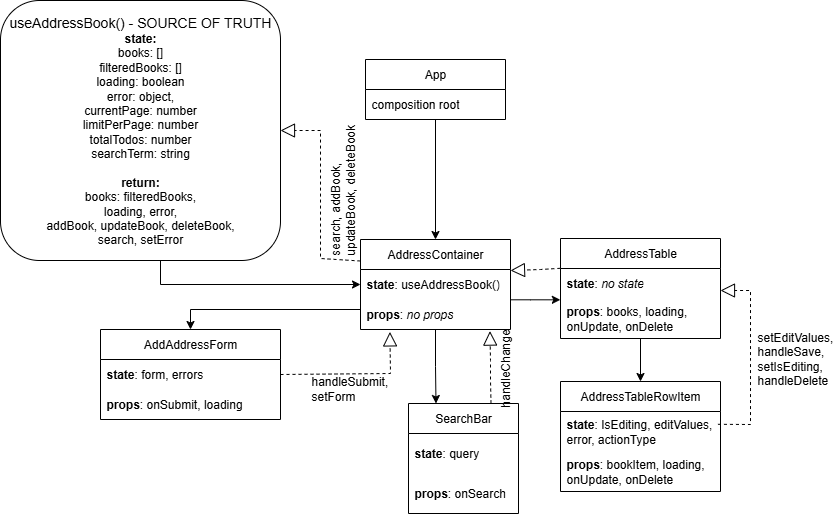

The diagram above was exported from draw.io. Its source (the exported page's mxGraphModel, read from the mxfile embedded in the PNG):
<mxGraphModel dx="1281" dy="562" grid="1" gridSize="10" guides="1" tooltips="1" connect="1" arrows="1" fold="1" page="1" pageScale="1" pageWidth="827" pageHeight="1169" math="0" shadow="0">
  <root>
    <mxCell id="0" />
    <mxCell id="1" parent="0" />
    <mxCell id="C1J4ANmqQKfcRClUxt5P-33" style="edgeStyle=orthogonalEdgeStyle;rounded=0;orthogonalLoop=1;jettySize=auto;html=1;exitX=0.5;exitY=1;exitDx=0;exitDy=0;entryX=0;entryY=0.5;entryDx=0;entryDy=0;" parent="1" target="C1J4ANmqQKfcRClUxt5P-11" edge="1">
      <mxGeometry relative="1" as="geometry">
        <mxPoint x="160" y="359" as="sourcePoint" />
      </mxGeometry>
    </mxCell>
    <mxCell id="C1J4ANmqQKfcRClUxt5P-1" value="&lt;font style=&quot;font-size: 14px;&quot;&gt;useAddressBook() - SOURCE OF TRUTH&lt;/font&gt;&lt;div&gt;&lt;b&gt;state:&lt;/b&gt;&lt;/div&gt;&lt;div&gt;books: []&lt;/div&gt;&lt;div&gt;filteredBooks: []&lt;/div&gt;&lt;div&gt;loading: boolean&lt;/div&gt;&lt;div&gt;error: object,&lt;/div&gt;&lt;div&gt;&lt;div&gt;currentPage: number&lt;/div&gt;&lt;div&gt;limitPerPage: number&lt;/div&gt;&lt;div&gt;totalTodos: number&lt;/div&gt;&lt;div&gt;searchTerm: string&lt;/div&gt;&lt;/div&gt;&lt;div&gt;&lt;br&gt;&lt;/div&gt;&lt;div&gt;&lt;b&gt;return:&lt;/b&gt;&lt;/div&gt;&lt;div&gt;books: filteredBooks,&lt;/div&gt;&lt;div&gt;loading, error,&lt;/div&gt;&lt;div&gt;addBook, updateBook, deleteBook,&lt;/div&gt;&lt;div&gt;search, setError&lt;/div&gt;" style="rounded=1;whiteSpace=wrap;html=1;" parent="1" vertex="1">
      <mxGeometry y="100" width="280" height="260" as="geometry" />
    </mxCell>
    <mxCell id="C1J4ANmqQKfcRClUxt5P-23" value="" style="edgeStyle=orthogonalEdgeStyle;rounded=0;orthogonalLoop=1;jettySize=auto;html=1;entryX=0.5;entryY=0;entryDx=0;entryDy=0;" parent="1" source="C1J4ANmqQKfcRClUxt5P-6" target="C1J4ANmqQKfcRClUxt5P-10" edge="1">
      <mxGeometry relative="1" as="geometry" />
    </mxCell>
    <mxCell id="C1J4ANmqQKfcRClUxt5P-6" value="App" style="swimlane;fontStyle=0;childLayout=stackLayout;horizontal=1;startSize=30;horizontalStack=0;resizeParent=1;resizeParentMax=0;resizeLast=0;collapsible=1;marginBottom=0;whiteSpace=wrap;html=1;" parent="1" vertex="1">
      <mxGeometry x="365" y="159" width="140" height="60" as="geometry" />
    </mxCell>
    <mxCell id="C1J4ANmqQKfcRClUxt5P-7" value="composition root" style="text;strokeColor=none;fillColor=none;align=left;verticalAlign=middle;spacingLeft=4;spacingRight=4;overflow=hidden;points=[[0,0.5],[1,0.5]];portConstraint=eastwest;rotatable=0;whiteSpace=wrap;html=1;" parent="C1J4ANmqQKfcRClUxt5P-6" vertex="1">
      <mxGeometry y="30" width="140" height="30" as="geometry" />
    </mxCell>
    <mxCell id="C1J4ANmqQKfcRClUxt5P-24" value="" style="edgeStyle=orthogonalEdgeStyle;rounded=0;orthogonalLoop=1;jettySize=auto;html=1;entryX=0.5;entryY=0;entryDx=0;entryDy=0;exitX=0;exitY=0.5;exitDx=0;exitDy=0;" parent="1" target="C1J4ANmqQKfcRClUxt5P-14" edge="1">
      <mxGeometry relative="1" as="geometry">
        <mxPoint x="360" y="399" as="sourcePoint" />
        <mxPoint x="100" y="489" as="targetPoint" />
        <Array as="points">
          <mxPoint x="360" y="409" />
          <mxPoint x="190" y="409" />
        </Array>
      </mxGeometry>
    </mxCell>
    <mxCell id="C1J4ANmqQKfcRClUxt5P-25" value="" style="edgeStyle=orthogonalEdgeStyle;rounded=0;orthogonalLoop=1;jettySize=auto;html=1;entryX=-0.001;entryY=0.033;entryDx=0;entryDy=0;entryPerimeter=0;" parent="1" source="C1J4ANmqQKfcRClUxt5P-10" target="C1J4ANmqQKfcRClUxt5P-19" edge="1">
      <mxGeometry relative="1" as="geometry">
        <Array as="points">
          <mxPoint x="530" y="399" />
        </Array>
      </mxGeometry>
    </mxCell>
    <mxCell id="GKPjD_SZ20k7YiUTkEwQ-4" style="edgeStyle=orthogonalEdgeStyle;rounded=0;orthogonalLoop=1;jettySize=auto;html=1;entryX=0.25;entryY=0;entryDx=0;entryDy=0;" edge="1" parent="1" source="C1J4ANmqQKfcRClUxt5P-10" target="GKPjD_SZ20k7YiUTkEwQ-1">
      <mxGeometry relative="1" as="geometry" />
    </mxCell>
    <mxCell id="C1J4ANmqQKfcRClUxt5P-10" value="AddressContainer" style="swimlane;fontStyle=0;childLayout=stackLayout;horizontal=1;startSize=30;horizontalStack=0;resizeParent=1;resizeParentMax=0;resizeLast=0;collapsible=1;marginBottom=0;whiteSpace=wrap;html=1;" parent="1" vertex="1">
      <mxGeometry x="360" y="339" width="150" height="90" as="geometry" />
    </mxCell>
    <mxCell id="C1J4ANmqQKfcRClUxt5P-11" value="&lt;b&gt;state&lt;/b&gt;: useAddressBook()" style="text;strokeColor=none;fillColor=none;align=left;verticalAlign=middle;spacingLeft=4;spacingRight=4;overflow=hidden;points=[[0,0.5],[1,0.5]];portConstraint=eastwest;rotatable=0;whiteSpace=wrap;html=1;" parent="C1J4ANmqQKfcRClUxt5P-10" vertex="1">
      <mxGeometry y="30" width="150" height="30" as="geometry" />
    </mxCell>
    <mxCell id="C1J4ANmqQKfcRClUxt5P-12" value="&lt;b&gt;props&lt;/b&gt;: &lt;i&gt;no props&lt;/i&gt;" style="text;strokeColor=none;fillColor=none;align=left;verticalAlign=middle;spacingLeft=4;spacingRight=4;overflow=hidden;points=[[0,0.5],[1,0.5]];portConstraint=eastwest;rotatable=0;whiteSpace=wrap;html=1;" parent="C1J4ANmqQKfcRClUxt5P-10" vertex="1">
      <mxGeometry y="60" width="150" height="30" as="geometry" />
    </mxCell>
    <mxCell id="C1J4ANmqQKfcRClUxt5P-14" value="AddAddressForm" style="swimlane;fontStyle=0;childLayout=stackLayout;horizontal=1;startSize=30;horizontalStack=0;resizeParent=1;resizeParentMax=0;resizeLast=0;collapsible=1;marginBottom=0;whiteSpace=wrap;html=1;" parent="1" vertex="1">
      <mxGeometry x="100" y="429" width="180" height="90" as="geometry" />
    </mxCell>
    <mxCell id="C1J4ANmqQKfcRClUxt5P-15" value="&lt;b&gt;state&lt;/b&gt;: form, errors" style="text;strokeColor=none;fillColor=none;align=left;verticalAlign=middle;spacingLeft=4;spacingRight=4;overflow=hidden;points=[[0,0.5],[1,0.5]];portConstraint=eastwest;rotatable=0;whiteSpace=wrap;html=1;" parent="C1J4ANmqQKfcRClUxt5P-14" vertex="1">
      <mxGeometry y="30" width="180" height="30" as="geometry" />
    </mxCell>
    <mxCell id="C1J4ANmqQKfcRClUxt5P-16" value="&lt;b&gt;props&lt;/b&gt;: onSubmit, loading" style="text;strokeColor=none;fillColor=none;align=left;verticalAlign=middle;spacingLeft=4;spacingRight=4;overflow=hidden;points=[[0,0.5],[1,0.5]];portConstraint=eastwest;rotatable=0;whiteSpace=wrap;html=1;" parent="C1J4ANmqQKfcRClUxt5P-14" vertex="1">
      <mxGeometry y="60" width="180" height="30" as="geometry" />
    </mxCell>
    <mxCell id="C1J4ANmqQKfcRClUxt5P-30" style="edgeStyle=orthogonalEdgeStyle;rounded=0;orthogonalLoop=1;jettySize=auto;html=1;entryX=0.5;entryY=0;entryDx=0;entryDy=0;" parent="1" source="C1J4ANmqQKfcRClUxt5P-17" target="C1J4ANmqQKfcRClUxt5P-20" edge="1">
      <mxGeometry relative="1" as="geometry" />
    </mxCell>
    <mxCell id="C1J4ANmqQKfcRClUxt5P-17" value="AddressTable" style="swimlane;fontStyle=0;childLayout=stackLayout;horizontal=1;startSize=30;horizontalStack=0;resizeParent=1;resizeParentMax=0;resizeLast=0;collapsible=1;marginBottom=0;whiteSpace=wrap;html=1;" parent="1" vertex="1">
      <mxGeometry x="560" y="338" width="160" height="100" as="geometry" />
    </mxCell>
    <mxCell id="C1J4ANmqQKfcRClUxt5P-18" value="&lt;b&gt;state&lt;/b&gt;:&amp;nbsp;&lt;i&gt;no state&lt;/i&gt;" style="text;strokeColor=none;fillColor=none;align=left;verticalAlign=middle;spacingLeft=4;spacingRight=4;overflow=hidden;points=[[0,0.5],[1,0.5]];portConstraint=eastwest;rotatable=0;whiteSpace=wrap;html=1;" parent="C1J4ANmqQKfcRClUxt5P-17" vertex="1">
      <mxGeometry y="30" width="160" height="30" as="geometry" />
    </mxCell>
    <mxCell id="C1J4ANmqQKfcRClUxt5P-19" value="&lt;b&gt;props&lt;/b&gt;: books, loading, onUpdate, onDelete" style="text;strokeColor=none;fillColor=none;align=left;verticalAlign=middle;spacingLeft=4;spacingRight=4;overflow=hidden;points=[[0,0.5],[1,0.5]];portConstraint=eastwest;rotatable=0;whiteSpace=wrap;html=1;" parent="C1J4ANmqQKfcRClUxt5P-17" vertex="1">
      <mxGeometry y="60" width="160" height="40" as="geometry" />
    </mxCell>
    <mxCell id="C1J4ANmqQKfcRClUxt5P-20" value="AddressTableRowItem" style="swimlane;fontStyle=0;childLayout=stackLayout;horizontal=1;startSize=30;horizontalStack=0;resizeParent=1;resizeParentMax=0;resizeLast=0;collapsible=1;marginBottom=0;whiteSpace=wrap;html=1;" parent="1" vertex="1">
      <mxGeometry x="560" y="481" width="160" height="110" as="geometry" />
    </mxCell>
    <mxCell id="C1J4ANmqQKfcRClUxt5P-21" value="&lt;b&gt;state&lt;/b&gt;: IsEditing, editValues, error, actionType" style="text;strokeColor=none;fillColor=none;align=left;verticalAlign=middle;spacingLeft=4;spacingRight=4;overflow=hidden;points=[[0,0.5],[1,0.5]];portConstraint=eastwest;rotatable=0;whiteSpace=wrap;html=1;" parent="C1J4ANmqQKfcRClUxt5P-20" vertex="1">
      <mxGeometry y="30" width="160" height="40" as="geometry" />
    </mxCell>
    <mxCell id="C1J4ANmqQKfcRClUxt5P-22" value="&lt;b&gt;props&lt;/b&gt;: bookItem, loading, onUpdate, onDelete" style="text;strokeColor=none;fillColor=none;align=left;verticalAlign=middle;spacingLeft=4;spacingRight=4;overflow=hidden;points=[[0,0.5],[1,0.5]];portConstraint=eastwest;rotatable=0;whiteSpace=wrap;html=1;" parent="C1J4ANmqQKfcRClUxt5P-20" vertex="1">
      <mxGeometry y="70" width="160" height="40" as="geometry" />
    </mxCell>
    <mxCell id="C1J4ANmqQKfcRClUxt5P-39" value="" style="endArrow=block;dashed=1;endFill=0;endSize=12;html=1;rounded=0;entryX=1;entryY=0.5;entryDx=0;entryDy=0;exitX=0;exitY=0.25;exitDx=0;exitDy=0;" parent="1" edge="1" target="C1J4ANmqQKfcRClUxt5P-1">
      <mxGeometry width="160" relative="1" as="geometry">
        <mxPoint x="360" y="360.5" as="sourcePoint" />
        <mxPoint x="280" y="258" as="targetPoint" />
        <Array as="points">
          <mxPoint x="320" y="358" />
          <mxPoint x="320" y="230" />
        </Array>
      </mxGeometry>
    </mxCell>
    <mxCell id="C1J4ANmqQKfcRClUxt5P-40" value="" style="endArrow=block;dashed=1;endFill=0;endSize=12;html=1;rounded=0;entryX=0.196;entryY=1.08;entryDx=0;entryDy=0;exitX=1;exitY=0.5;exitDx=0;exitDy=0;entryPerimeter=0;" parent="1" source="C1J4ANmqQKfcRClUxt5P-15" target="C1J4ANmqQKfcRClUxt5P-12" edge="1">
      <mxGeometry width="160" relative="1" as="geometry">
        <mxPoint x="460" y="600.5" as="sourcePoint" />
        <mxPoint x="380" y="498" as="targetPoint" />
        <Array as="points">
          <mxPoint x="390" y="473" />
        </Array>
      </mxGeometry>
    </mxCell>
    <mxCell id="C1J4ANmqQKfcRClUxt5P-41" value="" style="endArrow=block;dashed=1;endFill=0;endSize=12;html=1;rounded=0;exitX=0.984;exitY=0.32;exitDx=0;exitDy=0;exitPerimeter=0;" parent="1" source="C1J4ANmqQKfcRClUxt5P-21" edge="1">
      <mxGeometry width="160" relative="1" as="geometry">
        <mxPoint x="780" y="491.5" as="sourcePoint" />
        <mxPoint x="720" y="390" as="targetPoint" />
        <Array as="points">
          <mxPoint x="750" y="524" />
          <mxPoint x="750" y="460" />
          <mxPoint x="750" y="390" />
        </Array>
      </mxGeometry>
    </mxCell>
    <mxCell id="C1J4ANmqQKfcRClUxt5P-42" value="" style="endArrow=block;dashed=1;endFill=0;endSize=12;html=1;rounded=0;exitX=-0.001;exitY=-0.007;exitDx=0;exitDy=0;exitPerimeter=0;" parent="1" source="C1J4ANmqQKfcRClUxt5P-18" edge="1">
      <mxGeometry width="160" relative="1" as="geometry">
        <mxPoint x="580" y="471.5" as="sourcePoint" />
        <mxPoint x="510" y="370" as="targetPoint" />
        <Array as="points">
          <mxPoint x="540" y="369" />
        </Array>
      </mxGeometry>
    </mxCell>
    <mxCell id="C1J4ANmqQKfcRClUxt5P-43" value="&lt;div&gt;search, addBook,&lt;/div&gt;&lt;div&gt;updateBook, deleteBook&lt;/div&gt;" style="text;html=1;align=left;verticalAlign=middle;whiteSpace=wrap;rounded=0;rotation=-90;" parent="1" vertex="1">
      <mxGeometry x="257" y="257" width="170" height="30" as="geometry" />
    </mxCell>
    <mxCell id="C1J4ANmqQKfcRClUxt5P-44" value="handleSubmit, setForm" style="text;html=1;align=left;verticalAlign=middle;whiteSpace=wrap;rounded=0;" parent="1" vertex="1">
      <mxGeometry x="309" y="473" width="60" height="30" as="geometry" />
    </mxCell>
    <mxCell id="C1J4ANmqQKfcRClUxt5P-46" value="setEditValues,&lt;div&gt;handleSave,&lt;/div&gt;&lt;div&gt;setIsEditing,&lt;/div&gt;&lt;div&gt;handleDelete&lt;/div&gt;" style="text;html=1;align=left;verticalAlign=middle;whiteSpace=wrap;rounded=0;" parent="1" vertex="1">
      <mxGeometry x="755" y="443" width="60" height="30" as="geometry" />
    </mxCell>
    <mxCell id="GKPjD_SZ20k7YiUTkEwQ-1" value="SearchBar" style="swimlane;fontStyle=0;childLayout=stackLayout;horizontal=1;startSize=30;horizontalStack=0;resizeParent=1;resizeParentMax=0;resizeLast=0;collapsible=1;marginBottom=0;whiteSpace=wrap;html=1;" vertex="1" parent="1">
      <mxGeometry x="408" y="503" width="110" height="110" as="geometry" />
    </mxCell>
    <mxCell id="GKPjD_SZ20k7YiUTkEwQ-2" value="&lt;b&gt;state&lt;/b&gt;: query" style="text;strokeColor=none;fillColor=none;align=left;verticalAlign=middle;spacingLeft=4;spacingRight=4;overflow=hidden;points=[[0,0.5],[1,0.5]];portConstraint=eastwest;rotatable=0;whiteSpace=wrap;html=1;" vertex="1" parent="GKPjD_SZ20k7YiUTkEwQ-1">
      <mxGeometry y="30" width="110" height="40" as="geometry" />
    </mxCell>
    <mxCell id="GKPjD_SZ20k7YiUTkEwQ-3" value="&lt;b&gt;props&lt;/b&gt;: onSearch" style="text;strokeColor=none;fillColor=none;align=left;verticalAlign=middle;spacingLeft=4;spacingRight=4;overflow=hidden;points=[[0,0.5],[1,0.5]];portConstraint=eastwest;rotatable=0;whiteSpace=wrap;html=1;" vertex="1" parent="GKPjD_SZ20k7YiUTkEwQ-1">
      <mxGeometry y="70" width="110" height="40" as="geometry" />
    </mxCell>
    <mxCell id="GKPjD_SZ20k7YiUTkEwQ-5" value="" style="endArrow=block;dashed=1;endFill=0;endSize=12;html=1;rounded=0;exitX=0.75;exitY=0;exitDx=0;exitDy=0;entryX=0.863;entryY=1.053;entryDx=0;entryDy=0;entryPerimeter=0;" edge="1" parent="1" source="GKPjD_SZ20k7YiUTkEwQ-1" target="C1J4ANmqQKfcRClUxt5P-12">
      <mxGeometry width="160" relative="1" as="geometry">
        <mxPoint x="500" y="557.5" as="sourcePoint" />
        <mxPoint x="490" y="440" as="targetPoint" />
        <Array as="points">
          <mxPoint x="490" y="480" />
          <mxPoint x="490" y="460" />
        </Array>
      </mxGeometry>
    </mxCell>
    <mxCell id="GKPjD_SZ20k7YiUTkEwQ-6" value="&lt;div&gt;handleChange&lt;/div&gt;" style="text;html=1;align=left;verticalAlign=middle;whiteSpace=wrap;rounded=0;rotation=-90;" vertex="1" parent="1">
      <mxGeometry x="460" y="449" width="90" height="30" as="geometry" />
    </mxCell>
  </root>
</mxGraphModel>